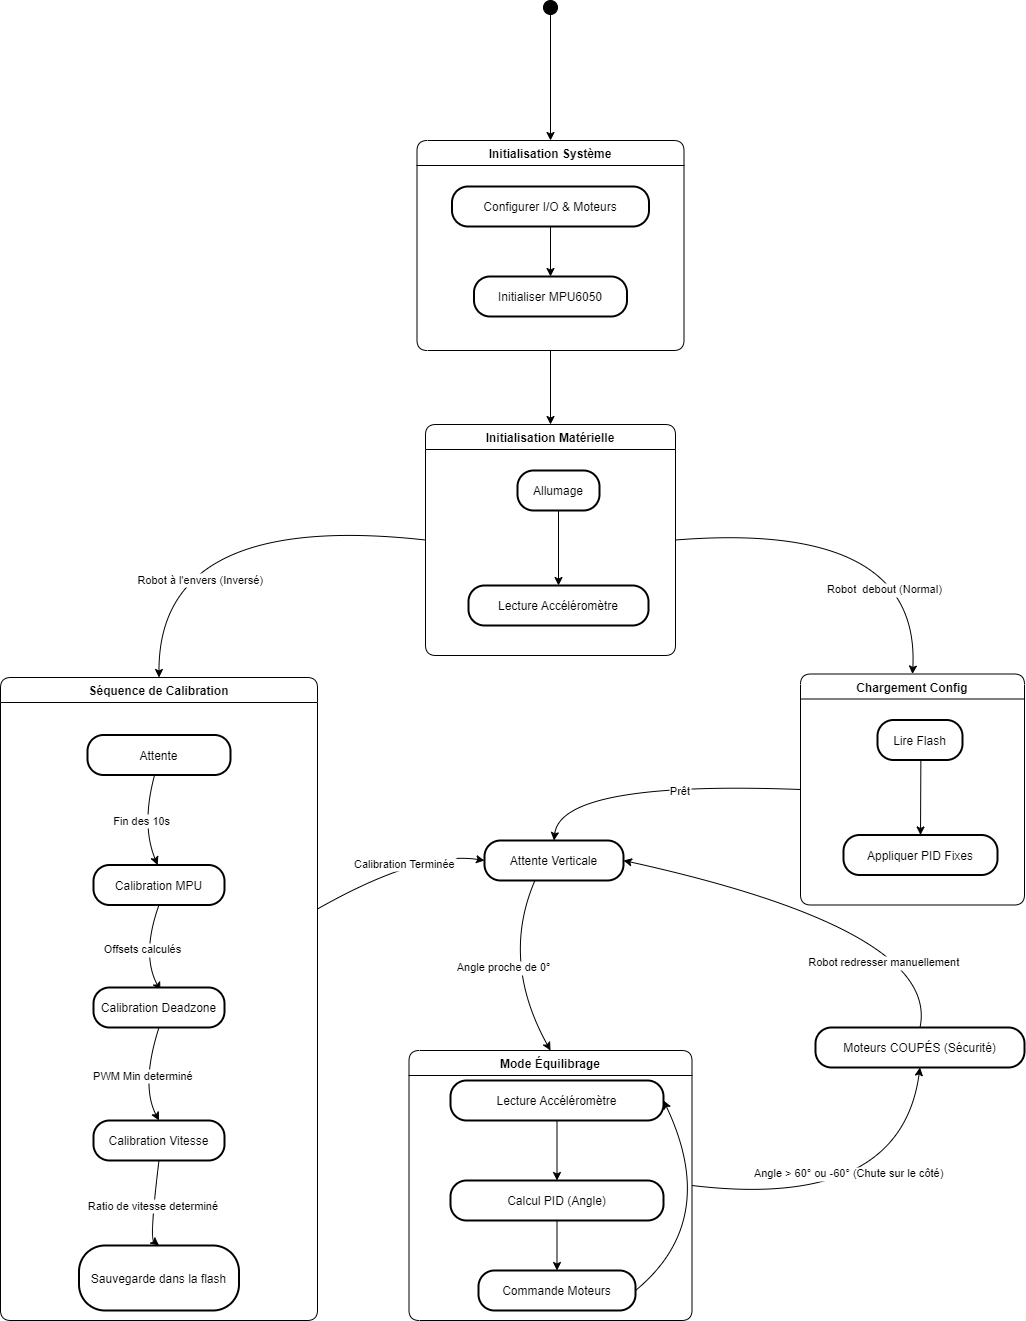

The diagram above was exported from draw.io. Its source (the exported page's mxGraphModel, read from the mxfile embedded in the PNG):
<mxGraphModel dx="404" dy="1216" grid="1" gridSize="10" guides="1" tooltips="1" connect="1" arrows="1" fold="1" page="0" pageScale="1" pageWidth="827" pageHeight="1169" math="0" shadow="0">
  <root>
    <mxCell id="0" />
    <mxCell id="1" parent="0" />
    <mxCell id="gN3j-lzW-usYKDrJdfj_-102" value="Initialisation Matérielle" style="swimlane;fontStyle=1;align=center;verticalAlign=middle;startSize=25;container=0;collapsible=0;rounded=1;arcSize=14;dropTarget=0;verticalAlign=top;" parent="1" vertex="1">
      <mxGeometry x="2375" y="494" width="250" height="231" as="geometry" />
    </mxCell>
    <mxCell id="gN3j-lzW-usYKDrJdfj_-103" value="Allumage" style="rounded=1;arcSize=40;strokeWidth=2" parent="gN3j-lzW-usYKDrJdfj_-102" vertex="1">
      <mxGeometry x="92" y="46" width="82" height="40" as="geometry" />
    </mxCell>
    <mxCell id="gN3j-lzW-usYKDrJdfj_-104" value="Lecture Accéléromètre" style="rounded=1;arcSize=40;strokeWidth=2" parent="gN3j-lzW-usYKDrJdfj_-102" vertex="1">
      <mxGeometry x="43" y="161" width="180" height="40" as="geometry" />
    </mxCell>
    <mxCell id="gN3j-lzW-usYKDrJdfj_-105" value="" style="curved=1;startArrow=none;;exitX=0.5;exitY=0.99;entryX=0.5;entryY=-0.01;rounded=0;" parent="gN3j-lzW-usYKDrJdfj_-102" source="gN3j-lzW-usYKDrJdfj_-103" target="gN3j-lzW-usYKDrJdfj_-104" edge="1">
      <mxGeometry relative="1" as="geometry">
        <Array as="points" />
      </mxGeometry>
    </mxCell>
    <mxCell id="gN3j-lzW-usYKDrJdfj_-106" value="Séquence de Calibration" style="swimlane;fontStyle=1;align=center;verticalAlign=middle;startSize=25;container=0;collapsible=0;rounded=1;arcSize=14;dropTarget=0;" parent="1" vertex="1">
      <mxGeometry x="1950" y="747" width="317" height="643" as="geometry" />
    </mxCell>
    <mxCell id="gN3j-lzW-usYKDrJdfj_-107" value="Chargement Config" style="swimlane;fontStyle=1;align=center;verticalAlign=middle;startSize=25;container=0;collapsible=0;rounded=1;arcSize=14;dropTarget=0;verticalAlign=top;" parent="1" vertex="1">
      <mxGeometry x="2750" y="743.5" width="224" height="231" as="geometry" />
    </mxCell>
    <mxCell id="gN3j-lzW-usYKDrJdfj_-108" value="Lire Flash" style="rounded=1;arcSize=40;strokeWidth=2" parent="gN3j-lzW-usYKDrJdfj_-107" vertex="1">
      <mxGeometry x="77" y="46" width="85" height="40" as="geometry" />
    </mxCell>
    <mxCell id="gN3j-lzW-usYKDrJdfj_-109" value="Appliquer PID Fixes" style="rounded=1;arcSize=40;strokeWidth=2" parent="gN3j-lzW-usYKDrJdfj_-107" vertex="1">
      <mxGeometry x="43" y="161" width="154" height="40" as="geometry" />
    </mxCell>
    <mxCell id="gN3j-lzW-usYKDrJdfj_-110" value="" style="curved=1;startArrow=none;;exitX=0.51;exitY=0.99;entryX=0.5;entryY=-0.01;rounded=0;" parent="gN3j-lzW-usYKDrJdfj_-107" source="gN3j-lzW-usYKDrJdfj_-108" target="gN3j-lzW-usYKDrJdfj_-109" edge="1">
      <mxGeometry relative="1" as="geometry">
        <Array as="points" />
      </mxGeometry>
    </mxCell>
    <mxCell id="gN3j-lzW-usYKDrJdfj_-111" value="Attente" style="rounded=1;arcSize=40;strokeWidth=2" parent="1" vertex="1">
      <mxGeometry x="2037" y="804.5" width="143" height="40" as="geometry" />
    </mxCell>
    <mxCell id="gN3j-lzW-usYKDrJdfj_-114" value="Calibration MPU" style="rounded=1;arcSize=40;strokeWidth=2" parent="1" vertex="1">
      <mxGeometry x="2043" y="934.5" width="131" height="40" as="geometry" />
    </mxCell>
    <mxCell id="gN3j-lzW-usYKDrJdfj_-117" value="Sauvegarde dans la flash" style="rounded=1;arcSize=40;strokeWidth=2" parent="1" vertex="1">
      <mxGeometry x="2028.5" y="1315" width="160" height="65" as="geometry" />
    </mxCell>
    <mxCell id="gN3j-lzW-usYKDrJdfj_-120" value="Attente Verticale" style="rounded=1;arcSize=40;strokeWidth=2" parent="1" vertex="1">
      <mxGeometry x="2434" y="910" width="139" height="40" as="geometry" />
    </mxCell>
    <mxCell id="gN3j-lzW-usYKDrJdfj_-123" value="Mode Équilibrage" style="swimlane;fontStyle=1;align=center;verticalAlign=middle;startSize=25;container=0;collapsible=0;rounded=1;arcSize=14;dropTarget=0;verticalAlign=top;" parent="1" vertex="1">
      <mxGeometry x="2358.5" y="1120" width="283" height="270" as="geometry" />
    </mxCell>
    <mxCell id="gN3j-lzW-usYKDrJdfj_-124" value="Calcul PID (Angle)" style="rounded=1;arcSize=40;strokeWidth=2" parent="gN3j-lzW-usYKDrJdfj_-123" vertex="1">
      <mxGeometry x="41.5" y="130" width="213" height="40" as="geometry" />
    </mxCell>
    <mxCell id="gN3j-lzW-usYKDrJdfj_-125" value="Commande Moteurs" style="rounded=1;arcSize=40;strokeWidth=2" parent="gN3j-lzW-usYKDrJdfj_-123" vertex="1">
      <mxGeometry x="69.5" y="220" width="157" height="40" as="geometry" />
    </mxCell>
    <mxCell id="gN3j-lzW-usYKDrJdfj_-126" value="" style="curved=1;startArrow=none;;exitX=0.5;exitY=1;entryX=0.5;entryY=0;rounded=0;exitDx=0;exitDy=0;entryDx=0;entryDy=0;" parent="gN3j-lzW-usYKDrJdfj_-123" source="gN3j-lzW-usYKDrJdfj_-124" target="gN3j-lzW-usYKDrJdfj_-125" edge="1">
      <mxGeometry relative="1" as="geometry">
        <Array as="points" />
      </mxGeometry>
    </mxCell>
    <mxCell id="gN3j-lzW-usYKDrJdfj_-128" value="Moteurs COUPÉS (Sécurité)" style="rounded=1;arcSize=40;strokeWidth=2" parent="1" vertex="1">
      <mxGeometry x="2765" y="1097" width="209" height="40" as="geometry" />
    </mxCell>
    <mxCell id="gN3j-lzW-usYKDrJdfj_-134" value="Fin des 10s" style="curved=1;startArrow=none;;exitX=0.47;exitY=0.99;entryX=0.49;entryY=0.01;rounded=0;" parent="1" source="gN3j-lzW-usYKDrJdfj_-111" target="gN3j-lzW-usYKDrJdfj_-114" edge="1">
      <mxGeometry relative="1" as="geometry">
        <Array as="points">
          <mxPoint x="2090.5" y="894.5" />
        </Array>
      </mxGeometry>
    </mxCell>
    <mxCell id="gN3j-lzW-usYKDrJdfj_-135" value="Offsets calculés" style="curved=1;startArrow=none;;rounded=0;exitX=0.5;exitY=1;exitDx=0;exitDy=0;" parent="1" source="gN3j-lzW-usYKDrJdfj_-114" edge="1">
      <mxGeometry relative="1" as="geometry">
        <Array as="points">
          <mxPoint x="2090.5" y="1024.5" />
        </Array>
        <mxPoint x="2200.5" y="904.5" as="sourcePoint" />
        <mxPoint x="2110" y="1060" as="targetPoint" />
      </mxGeometry>
    </mxCell>
    <mxCell id="gN3j-lzW-usYKDrJdfj_-140" value="Robot à l'envers (Inversé)" style="curved=1;startArrow=none;;rounded=0;exitX=0;exitY=0.5;exitDx=0;exitDy=0;entryX=0.5;entryY=0;entryDx=0;entryDy=0;" parent="1" source="gN3j-lzW-usYKDrJdfj_-102" target="gN3j-lzW-usYKDrJdfj_-106" edge="1">
      <mxGeometry x="0.5552" y="42" relative="1" as="geometry">
        <mxPoint as="offset" />
        <Array as="points">
          <mxPoint x="2108" y="580" />
        </Array>
      </mxGeometry>
    </mxCell>
    <mxCell id="gN3j-lzW-usYKDrJdfj_-141" value="Robot  debout (Normal)" style="curved=1;startArrow=none;;exitX=1;exitY=0.5;entryX=0.5;entryY=0;rounded=0;exitDx=0;exitDy=0;" parent="1" source="gN3j-lzW-usYKDrJdfj_-102" target="gN3j-lzW-usYKDrJdfj_-107" edge="1">
      <mxGeometry x="0.5843" y="-32" relative="1" as="geometry">
        <mxPoint as="offset" />
        <Array as="points">
          <mxPoint x="2870" y="590" />
        </Array>
      </mxGeometry>
    </mxCell>
    <mxCell id="gN3j-lzW-usYKDrJdfj_-142" value="Calibration Terminée" style="curved=1;startArrow=none;;rounded=0;entryX=0;entryY=0.5;entryDx=0;entryDy=0;" parent="1" source="gN3j-lzW-usYKDrJdfj_-106" target="gN3j-lzW-usYKDrJdfj_-120" edge="1">
      <mxGeometry x="0.0698" y="-4" relative="1" as="geometry">
        <mxPoint as="offset" />
        <Array as="points">
          <mxPoint x="2370" y="920" />
        </Array>
      </mxGeometry>
    </mxCell>
    <mxCell id="gN3j-lzW-usYKDrJdfj_-143" value="Prêt" style="curved=1;startArrow=none;;exitX=0;exitY=0.5;entryX=0.5;entryY=0;rounded=0;exitDx=0;exitDy=0;entryDx=0;entryDy=0;" parent="1" source="gN3j-lzW-usYKDrJdfj_-107" target="gN3j-lzW-usYKDrJdfj_-120" edge="1">
      <mxGeometry x="-0.2022" y="5" relative="1" as="geometry">
        <mxPoint y="1" as="offset" />
        <Array as="points">
          <mxPoint x="2510" y="850" />
        </Array>
      </mxGeometry>
    </mxCell>
    <mxCell id="gN3j-lzW-usYKDrJdfj_-144" value="Angle proche de 0°" style="curved=1;startArrow=none;;exitX=0.36;exitY=1.01;entryX=0.5;entryY=0;rounded=0;" parent="1" source="gN3j-lzW-usYKDrJdfj_-120" target="gN3j-lzW-usYKDrJdfj_-123" edge="1">
      <mxGeometry relative="1" as="geometry">
        <Array as="points">
          <mxPoint x="2450" y="1030" />
        </Array>
      </mxGeometry>
    </mxCell>
    <mxCell id="gN3j-lzW-usYKDrJdfj_-146" value="" style="ellipse;fillColor=strokeColor;" parent="1" vertex="1">
      <mxGeometry x="2493" y="70" width="14" height="14" as="geometry" />
    </mxCell>
    <mxCell id="gN3j-lzW-usYKDrJdfj_-157" style="edgeStyle=orthogonalEdgeStyle;rounded=0;orthogonalLoop=1;jettySize=auto;html=1;entryX=0.5;entryY=0;entryDx=0;entryDy=0;" parent="1" source="gN3j-lzW-usYKDrJdfj_-147" target="gN3j-lzW-usYKDrJdfj_-102" edge="1">
      <mxGeometry relative="1" as="geometry" />
    </mxCell>
    <mxCell id="gN3j-lzW-usYKDrJdfj_-147" value="Initialisation Système" style="swimlane;fontStyle=1;align=center;verticalAlign=middle;startSize=25;container=0;collapsible=0;rounded=1;arcSize=14;dropTarget=0;verticalAlign=top;" parent="1" vertex="1">
      <mxGeometry x="2366.5" y="210" width="267" height="210" as="geometry" />
    </mxCell>
    <mxCell id="gN3j-lzW-usYKDrJdfj_-148" value="Configurer I/O &amp; Moteurs" style="rounded=1;arcSize=40;strokeWidth=2" parent="gN3j-lzW-usYKDrJdfj_-147" vertex="1">
      <mxGeometry x="35" y="46" width="197" height="40" as="geometry" />
    </mxCell>
    <mxCell id="gN3j-lzW-usYKDrJdfj_-149" value="Initialiser MPU6050" style="rounded=1;arcSize=40;strokeWidth=2" parent="gN3j-lzW-usYKDrJdfj_-147" vertex="1">
      <mxGeometry x="57" y="136" width="153" height="40" as="geometry" />
    </mxCell>
    <mxCell id="gN3j-lzW-usYKDrJdfj_-151" value="" style="curved=1;startArrow=none;;exitX=0.5;exitY=0.99;entryX=0.5;entryY=-0.01;rounded=0;" parent="gN3j-lzW-usYKDrJdfj_-147" source="gN3j-lzW-usYKDrJdfj_-148" target="gN3j-lzW-usYKDrJdfj_-149" edge="1">
      <mxGeometry relative="1" as="geometry">
        <Array as="points" />
      </mxGeometry>
    </mxCell>
    <mxCell id="gN3j-lzW-usYKDrJdfj_-153" value="" style="curved=1;startArrow=none;;exitX=0.51;exitY=1;entryX=0.5;entryY=0;rounded=0;" parent="1" source="gN3j-lzW-usYKDrJdfj_-146" target="gN3j-lzW-usYKDrJdfj_-147" edge="1">
      <mxGeometry relative="1" as="geometry">
        <Array as="points" />
      </mxGeometry>
    </mxCell>
    <mxCell id="gN3j-lzW-usYKDrJdfj_-154" value="Robot redresser manuellement" style="curved=1;startArrow=none;;exitX=0.5;exitY=0;entryX=1;entryY=0.5;rounded=0;exitDx=0;exitDy=0;entryDx=0;entryDy=0;" parent="1" source="gN3j-lzW-usYKDrJdfj_-128" target="gN3j-lzW-usYKDrJdfj_-120" edge="1">
      <mxGeometry x="-0.3046" y="43" relative="1" as="geometry">
        <mxPoint as="offset" />
        <Array as="points">
          <mxPoint x="2890" y="1000" />
        </Array>
        <mxPoint x="3036" y="1146" as="sourcePoint" />
        <mxPoint x="2790" y="1197" as="targetPoint" />
      </mxGeometry>
    </mxCell>
    <mxCell id="gN3j-lzW-usYKDrJdfj_-156" value="Angle &gt; 60° ou -60° (Chute sur le côté)" style="curved=1;startArrow=none;;exitX=1;exitY=0.5;entryX=0.5;entryY=1;rounded=0;exitDx=0;exitDy=0;entryDx=0;entryDy=0;" parent="1" source="gN3j-lzW-usYKDrJdfj_-123" target="gN3j-lzW-usYKDrJdfj_-128" edge="1">
      <mxGeometry x="-0.1259" y="31" relative="1" as="geometry">
        <mxPoint as="offset" />
        <Array as="points">
          <mxPoint x="2850" y="1280" />
        </Array>
        <mxPoint x="2769" y="1688" as="sourcePoint" />
        <mxPoint x="2480" y="1418" as="targetPoint" />
      </mxGeometry>
    </mxCell>
    <mxCell id="gN3j-lzW-usYKDrJdfj_-159" style="edgeStyle=orthogonalEdgeStyle;rounded=0;orthogonalLoop=1;jettySize=auto;html=1;exitX=0.5;exitY=1;exitDx=0;exitDy=0;entryX=0.5;entryY=0;entryDx=0;entryDy=0;" parent="1" source="gN3j-lzW-usYKDrJdfj_-158" target="gN3j-lzW-usYKDrJdfj_-124" edge="1">
      <mxGeometry relative="1" as="geometry" />
    </mxCell>
    <mxCell id="gN3j-lzW-usYKDrJdfj_-158" value="Lecture Accéléromètre" style="rounded=1;arcSize=40;strokeWidth=2" parent="1" vertex="1">
      <mxGeometry x="2400" y="1150" width="213" height="40" as="geometry" />
    </mxCell>
    <mxCell id="gN3j-lzW-usYKDrJdfj_-127" value="" style="curved=1;startArrow=none;;exitX=1;exitY=0.5;entryX=1;entryY=0.5;rounded=0;entryDx=0;entryDy=0;exitDx=0;exitDy=0;" parent="1" source="gN3j-lzW-usYKDrJdfj_-125" target="gN3j-lzW-usYKDrJdfj_-158" edge="1">
      <mxGeometry relative="1" as="geometry">
        <Array as="points">
          <mxPoint x="2670" y="1290" />
        </Array>
      </mxGeometry>
    </mxCell>
    <mxCell id="QFSBAWZYgz_iVnYoY3Rn-1" value="Calibration Deadzone" style="rounded=1;arcSize=40;strokeWidth=2" vertex="1" parent="1">
      <mxGeometry x="2043" y="1057" width="131" height="40" as="geometry" />
    </mxCell>
    <mxCell id="QFSBAWZYgz_iVnYoY3Rn-3" value="Calibration Vitesse" style="rounded=1;arcSize=40;strokeWidth=2" vertex="1" parent="1">
      <mxGeometry x="2043" y="1190" width="131" height="40" as="geometry" />
    </mxCell>
    <mxCell id="QFSBAWZYgz_iVnYoY3Rn-5" value="PWM Min determiné" style="curved=1;startArrow=none;;rounded=0;exitX=0.5;exitY=1;exitDx=0;exitDy=0;entryX=0.5;entryY=0;entryDx=0;entryDy=0;" edge="1" parent="1" source="QFSBAWZYgz_iVnYoY3Rn-1" target="QFSBAWZYgz_iVnYoY3Rn-3">
      <mxGeometry relative="1" as="geometry">
        <Array as="points">
          <mxPoint x="2090" y="1154.5" />
        </Array>
        <mxPoint x="2108.5" y="1105" as="sourcePoint" />
        <mxPoint x="2109.5" y="1190" as="targetPoint" />
      </mxGeometry>
    </mxCell>
    <mxCell id="QFSBAWZYgz_iVnYoY3Rn-6" value="Ratio de vitesse determiné" style="curved=1;startArrow=none;;rounded=0;exitX=0.5;exitY=1;exitDx=0;exitDy=0;entryX=0.5;entryY=0;entryDx=0;entryDy=0;" edge="1" parent="1" source="QFSBAWZYgz_iVnYoY3Rn-3" target="gN3j-lzW-usYKDrJdfj_-117">
      <mxGeometry relative="1" as="geometry">
        <Array as="points">
          <mxPoint x="2099" y="1307.5" />
        </Array>
        <mxPoint x="2118" y="1250" as="sourcePoint" />
        <mxPoint x="2110" y="1300" as="targetPoint" />
      </mxGeometry>
    </mxCell>
  </root>
</mxGraphModel>